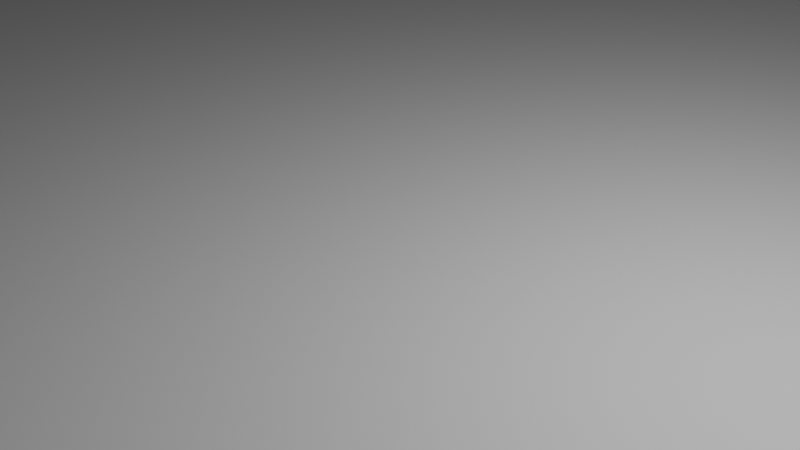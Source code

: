 # Source: ground_small_city.blend  (saved by Blender 3.5.10; exported with 4.5.12 LTS)
import bpy
from mathutils import Matrix  # noqa: F401  (used for matrix-valued properties, if any)

bpy.ops.wm.read_factory_settings(use_empty=True)
scene = bpy.context.scene
scene.name = 'Scene'

# ---- collections
col_collection = bpy.data.collections.new('Collection'); scene.collection.children.link(col_collection)

# ---- world
world_world = bpy.data.worlds.new('World'); scene.world = world_world
world_world.use_nodes = True; world_world.node_tree.nodes.clear()
_N = world_world.node_tree.nodes; _L = world_world.node_tree.links
n0 = _N.new('ShaderNodeOutputWorld'); n0.name = 'World Output'; n0.location = (300, 300)
n1 = _N.new('ShaderNodeBackground'); n1.name = 'Background'; n1.location = (10, 300)
n1.inputs[0].default_value = (0.05088, 0.05088, 0.05088, 1.0)
_L.new(n1.outputs[0], n0.inputs[0])
n0.is_active_output = True
world_world.color = (0.05088, 0.05088, 0.05088)
world_world.use_sun_shadow = False
world_world.sun_shadow_jitter_overblur = 0.0

# ---- cameras
cam_camera = bpy.data.cameras.new('Camera')
cam_camera.clip_end = 100.0
cam_camera.ortho_scale = 7.314

# ---- lights
light_light = bpy.data.lights.new('Light', 'POINT')
light_light.transmission_factor = 0.0
light_light.energy = 1000.0
light_light.shadow_soft_size = 0.1
light_light.shadow_maximum_resolution = 0.006
light_light.use_absolute_resolution = True

# ---- meshes
me_plane = bpy.data.meshes.new('Plane')
me_plane.from_pydata([(-9.876, -4.636, -56.42), (21.69, -6.143, -51.49), (52.38, -6.742, -35.33), (-93.51, -4.222, -34.7), (-75.35, -4.129, -58.06), (-85.21, -4.225, -43.56), (-48.22, -5.42, 77.23), (-90.07, -5.42, 29.6), (-64.76, -5.42, 67.5), (80.53, -7.05, 4.336), (61.78, -6.872, -26.84), (78.61, -7.095, -15.71), (87.45, -5.093, 22.42), (37.21, -5.42, 61.04), (81.4, -5.42, 56.7), (-20.39, -5.42, 78.96), (0.7451, -5.42, 68.35), (15.47, -5.42, 67.22), (19.16, -0.5561, -35.41), (-0.7026, -0.5561, -37.89), (37.02, -0.5561, -26.09), (45.22, -0.5561, -20.16), (-60.62, -0.5561, -44.33), (-66.33, -0.5561, -32.5), (-71.36, -0.5561, -27.13), (-67.53, -0.5561, 26.74), (-44.56, -0.5561, 59.58), (-34.13, -0.5561, 65.71), (19.48, -0.5561, 53.29), (29.55, -0.5561, 49.06), (66.02, -0.5561, 47.89), (69.81, -0.5561, 19.71), (62.87, -0.5561, 5.186), (61.95, -0.5561, -9.004), (-18.02, -0.5561, 65.62), (5.351, -0.5561, 52.15), (21.61, -2.29, -39.5), (-2.256, -0.7639, -44.02), (44.63, -2.789, -27.48), (53.18, -2.904, -21.19), (-63.12, -0.2576, -49.99), (-71.16, -0.3543, -35.99), (-77.68, -0.3517, -29.03), (-73.82, -1.544, 27.28), (-49.92, -1.544, 62.05), (-36.75, -1.544, 69.78), (18.76, -1.544, 59.13), (33.92, -1.544, 52.91), (71.42, -1.544, 50.61), (75.85, -1.216, 20.5), (68.56, -3.039, 5.913), (68.17, -3.103, -11.26), (-17.86, -1.544, 69.66), (4.985, -1.544, 57.14), (-7.673, -2.855, -49.64), (21.65, -4.37, -45.97), (48.81, -4.924, -31.72), (57.83, -5.047, -24.24), (-69.72, -2.348, -54.35), (-78.74, -2.444, -40.08), (-86.23, -2.441, -32.09), (-82.6, -3.637, 28.53), (-57.93, -3.637, 64.99), (-42.94, -3.637, 73.8), (35.7, -3.637, 57.3), (16.98, -3.637, 63.5), (76.81, -3.637, 53.9), (82.12, -3.309, 21.53), (75.02, -5.205, 5.061), (73.81, -5.259, -13.66), (-18.62, -3.637, 74.5), (1.613, -3.637, 64.28), (-94.35, -5.42, -11.13), (-71.54, -0.5561, -9.148), (-86.9, -3.637, -10.63), (-78.15, -1.544, -10.05), (-101.0, -5.42, 8.528), (-78.16, -0.5561, 7.719), (-93.52, -3.637, 8.121), (-84.75, -1.544, 7.643), (-72.56, -5.42, 48.49), (-54.59, -0.5561, 43.22), (-60.33, -1.544, 44.6), (-65.4, -3.637, 46.7), (-51.06, -3.849, -66.69), (-37.2, -0.5561, -51.77), (-45.96, -2.068, -62.42), (-39.96, 0.02236, -57.41), (-29.53, -4.287, -64.43), (-20.08, -0.5561, -48.19), (-24.7, -2.506, -59.87), (-20.6, -0.4154, -54.0), (61.61, -5.42, 61.29), (48.23, -0.5561, 51.05), (58.51, -3.637, 58.03), (54.87, -1.544, 54.21)], [], [(22, 23, 24, 73, 77, 25, 81, 26, 27, 34, 35, 28, 29, 93, 30, 31, 32, 33, 21, 20, 18, 19, 89, 85), (54, 55, 1, 0), (55, 56, 2, 1), (56, 57, 10, 2), (90, 54, 0, 88), (59, 58, 4, 5), (60, 59, 5, 3), (74, 60, 3, 72), (83, 61, 7, 80), (63, 62, 8, 6), (64, 65, 17, 13), (94, 64, 13, 92), (67, 66, 14, 12), (68, 67, 12, 9), (69, 68, 9, 11), (57, 69, 11, 10), (70, 63, 6, 15), (71, 70, 15, 16), (65, 71, 16, 17), (19, 18, 36, 37), (18, 20, 38, 36), (20, 21, 39, 38), (89, 19, 37, 91), (23, 22, 40, 41), (24, 23, 41, 42), (73, 24, 42, 75), (81, 25, 43, 82), (27, 26, 44, 45), (29, 28, 46, 47), (93, 29, 47, 95), (31, 30, 48, 49), (32, 31, 49, 50), (33, 32, 50, 51), (21, 33, 51, 39), (34, 27, 45, 52), (35, 34, 52, 53), (28, 35, 53, 46), (46, 53, 71, 65), (53, 52, 70, 71), (52, 45, 63, 70), (39, 51, 69, 57), (51, 50, 68, 69), (50, 49, 67, 68), (49, 48, 66, 67), (95, 47, 64, 94), (47, 46, 65, 64), (45, 44, 62, 63), (82, 43, 61, 83), (75, 42, 60, 74), (42, 41, 59, 60), (41, 40, 58, 59), (91, 37, 54, 90), (38, 39, 57, 56), (36, 38, 56, 55), (37, 36, 55, 54), (79, 75, 74, 78), (77, 73, 75, 79), (78, 74, 72, 76), (61, 78, 76, 7), (25, 77, 79, 43), (43, 79, 78, 61), (44, 82, 83, 62), (26, 81, 82, 44), (62, 83, 80, 8), (40, 87, 86, 58), (22, 85, 87, 40), (58, 86, 84, 4), (87, 91, 90, 86), (85, 89, 91, 87), (86, 90, 88, 84), (48, 95, 94, 66), (30, 93, 95, 48), (66, 94, 92, 14)])
_uv = me_plane.uv_layers.new(name='UVMap')
_uv.uv.foreach_set('vector', [0.5332, 0.5636, 0.5357, 0.5396, 0.5515, 0.533, 0.6238, 0.5331, 0.6634, 0.5332, 0.6922, 0.5332, 0.7031, 0.5378, 0.7141, 0.5423, 0.7221, 0.5588, 0.7219, 0.5847, 0.7, 0.6253, 0.7237, 0.6693, 0.7232, 0.6953, 0.7192, 0.7066, 0.7154, 0.7172, 0.6869, 0.724, 0.5583, 0.7242, 0.5327, 0.7141, 0.5283, 0.6896, 0.5205, 0.6608, 0.5195, 0.6274, 0.5203, 0.5958, 0.5231, 0.5889, 0.5265, 0.5802, 0.0879, 0.8314, 0.08783, 0.8535, 0.08753, 0.8535, 0.08753, 0.8308, 0.08783, 0.8535, 0.08793, 0.8758, 0.08753, 0.8762, 0.08753, 0.8535, 0.08793, 0.8758, 0.08892, 0.8975, 0.08753, 0.8989, 0.08753, 0.8762, 0.08825, 0.8266, 0.0879, 0.8314, 0.08753, 0.8308, 0.08753, 0.826, 0.09424, 0.7953, 0.08955, 0.8093, 0.08753, 0.8081, 0.09323, 0.7944, 0.1073, 0.7899, 0.09424, 0.7953, 0.09323, 0.7944, 0.107, 0.7887, 0.1535, 0.7899, 0.1073, 0.7899, 0.107, 0.7887, 0.1536, 0.7887, 0.204, 0.7928, 0.1972, 0.7899, 0.1977, 0.7887, 0.2046, 0.7916, 0.2164, 0.8087, 0.2109, 0.7956, 0.2115, 0.7944, 0.2172, 0.8081, 0.2165, 0.8981, 0.2167, 0.8767, 0.2172, 0.8762, 0.2172, 0.8989, 0.2137, 0.9052, 0.2165, 0.8981, 0.2172, 0.8989, 0.2142, 0.906, 0.1965, 0.9172, 0.211, 0.9118, 0.2115, 0.9126, 0.1977, 0.9183, 0.1081, 0.9173, 0.1965, 0.9172, 0.1977, 0.9183, 0.107, 0.9183, 0.0939, 0.9115, 0.1081, 0.9173, 0.107, 0.9183, 0.09323, 0.9126, 0.08892, 0.8975, 0.0939, 0.9115, 0.09323, 0.9126, 0.08753, 0.8989, 0.2165, 0.8302, 0.2164, 0.8087, 0.2172, 0.8081, 0.2172, 0.8308, 0.2132, 0.853, 0.2165, 0.8302, 0.2172, 0.8308, 0.2172, 0.8535, 0.2167, 0.8767, 0.2132, 0.853, 0.2172, 0.8535, 0.2172, 0.8762, 0.08001, 0.1328, 0.07948, 0.1521, 0.0784, 0.1522, 0.07857, 0.1308, 0.07948, 0.1521, 0.08015, 0.1725, 0.07863, 0.1741, 0.0784, 0.1522, 0.08015, 0.1725, 0.0849, 0.1901, 0.08078, 0.1946, 0.07863, 0.1741, 0.08169, 0.1285, 0.08001, 0.1328, 0.07857, 0.1308, 0.07934, 0.1262, 0.08942, 0.09843, 0.08786, 0.1131, 0.08214, 0.1094, 0.08566, 0.09522, 0.09903, 0.0944, 0.08942, 0.09843, 0.08566, 0.09522, 0.09791, 0.09019, 0.1432, 0.09446, 0.09903, 0.0944, 0.09791, 0.09019, 0.1436, 0.0902, 0.1917, 0.09729, 0.185, 0.09452, 0.1868, 0.09022, 0.1936, 0.09305, 0.2033, 0.1102, 0.1984, 0.1001, 0.2004, 0.09588, 0.2058, 0.1082, 0.204, 0.1936, 0.2043, 0.1777, 0.2064, 0.1761, 0.2061, 0.196, 0.2015, 0.2005, 0.204, 0.1936, 0.2061, 0.196, 0.2034, 0.2031, 0.1818, 0.2111, 0.1992, 0.2069, 0.2008, 0.2098, 0.1854, 0.2148, 0.1032, 0.2112, 0.1818, 0.2111, 0.1854, 0.2148, 0.09966, 0.2149, 0.08755, 0.205, 0.1032, 0.2112, 0.09966, 0.2149, 0.08493, 0.209, 0.0849, 0.1901, 0.08755, 0.205, 0.08493, 0.209, 0.08078, 0.1946, 0.2032, 0.126, 0.2033, 0.1102, 0.2058, 0.1082, 0.2059, 0.1282, 0.1898, 0.1508, 0.2032, 0.126, 0.2059, 0.1282, 0.1988, 0.1513, 0.2043, 0.1777, 0.1898, 0.1508, 0.1988, 0.1513, 0.2064, 0.1761, 0.2064, 0.1761, 0.1988, 0.1513, 0.2035, 0.1519, 0.2069, 0.1755, 0.1988, 0.1513, 0.2059, 0.1282, 0.2067, 0.129, 0.2035, 0.1519, 0.2059, 0.1282, 0.2058, 0.1082, 0.2067, 0.1075, 0.2067, 0.129, 0.08078, 0.1946, 0.08493, 0.209, 0.08414, 0.2103, 0.07915, 0.1963, 0.08493, 0.209, 0.09966, 0.2149, 0.09834, 0.2161, 0.08414, 0.2103, 0.09966, 0.2149, 0.1854, 0.2148, 0.1868, 0.2161, 0.09834, 0.2161, 0.1854, 0.2148, 0.2008, 0.2098, 0.2013, 0.2107, 0.1868, 0.2161, 0.2034, 0.2031, 0.2061, 0.196, 0.2068, 0.1969, 0.2039, 0.204, 0.2061, 0.196, 0.2064, 0.1761, 0.2069, 0.1755, 0.2068, 0.1969, 0.2058, 0.1082, 0.2004, 0.09588, 0.2011, 0.09445, 0.2067, 0.1075, 0.1936, 0.09305, 0.1868, 0.09022, 0.1874, 0.08877, 0.1943, 0.09161, 0.1436, 0.0902, 0.09791, 0.09019, 0.09753, 0.08875, 0.1437, 0.08876, 0.09791, 0.09019, 0.08566, 0.09522, 0.08447, 0.09414, 0.09753, 0.08875, 0.08566, 0.09522, 0.08214, 0.1094, 0.07978, 0.1081, 0.08447, 0.09414, 0.07934, 0.1262, 0.07857, 0.1308, 0.07814, 0.1302, 0.07849, 0.1255, 0.07863, 0.1741, 0.08078, 0.1946, 0.07915, 0.1963, 0.07817, 0.1746, 0.0784, 0.1522, 0.07863, 0.1741, 0.07817, 0.1746, 0.07806, 0.1523, 0.07857, 0.1308, 0.0784, 0.1522, 0.07806, 0.1523, 0.07814, 0.1302, 0.1686, 0.09021, 0.1436, 0.0902, 0.1437, 0.08876, 0.169, 0.08877, 0.1674, 0.09449, 0.1432, 0.09446, 0.1436, 0.0902, 0.1686, 0.09021, 0.1787, 0.7899, 0.1535, 0.7899, 0.1536, 0.7887, 0.1791, 0.7887, 0.1972, 0.7899, 0.1787, 0.7899, 0.1791, 0.7887, 0.1977, 0.7887, 0.185, 0.09452, 0.1674, 0.09449, 0.1686, 0.09021, 0.1868, 0.09022, 0.1868, 0.09022, 0.1686, 0.09021, 0.169, 0.08877, 0.1874, 0.08877, 0.2004, 0.09588, 0.1936, 0.09305, 0.1943, 0.09161, 0.2011, 0.09445, 0.1984, 0.1001, 0.1917, 0.09729, 0.1936, 0.09305, 0.2004, 0.09588, 0.2109, 0.7956, 0.204, 0.7928, 0.2046, 0.7916, 0.2115, 0.7944, 0.08214, 0.1094, 0.0803, 0.1205, 0.07893, 0.1195, 0.07978, 0.1081, 0.08786, 0.1131, 0.0838, 0.1233, 0.0803, 0.1205, 0.08214, 0.1094, 0.08955, 0.8093, 0.0887, 0.8207, 0.08753, 0.8199, 0.08753, 0.8081, 0.0803, 0.1205, 0.07934, 0.1262, 0.07849, 0.1255, 0.07893, 0.1195, 0.0838, 0.1233, 0.08169, 0.1285, 0.07934, 0.1262, 0.0803, 0.1205, 0.0887, 0.8207, 0.08825, 0.8266, 0.08753, 0.826, 0.08753, 0.8199, 0.2008, 0.2098, 0.2034, 0.2031, 0.2039, 0.204, 0.2013, 0.2107, 0.1992, 0.2069, 0.2015, 0.2005, 0.2034, 0.2031, 0.2008, 0.2098, 0.211, 0.9118, 0.2137, 0.9052, 0.2142, 0.906, 0.2115, 0.9126])
me_plane.update()
me_plane.normals_split_custom_set([tuple(v) for v in zip(*[iter([1.978e-10, 1.0, 7.599e-08, 1.978e-10, 1.0, 7.599e-08, 1.978e-10, 1.0, 7.599e-08, 1.978e-10, 1.0, 7.599e-08, 1.978e-10, 1.0, 7.599e-08, 1.978e-10, 1.0, 7.599e-08, 1.978e-10, 1.0, 7.599e-08, 1.978e-10, 1.0, 7.599e-08, 1.978e-10, 1.0, 7.599e-08, 1.978e-10, 1.0, 7.599e-08, 1.978e-10, 1.0, 7.599e-08, 1.978e-10, 1.0, 7.599e-08, 1.978e-10, 1.0, 7.599e-08, 1.978e-10, 1.0, 7.599e-08, 1.978e-10, 1.0, 7.599e-08, 1.978e-10, 1.0, 7.599e-08, 1.978e-10, 1.0, 7.599e-08, 1.978e-10, 1.0, 7.599e-08, 1.978e-10, 1.0, 7.599e-08, 1.978e-10, 1.0, 7.599e-08, 1.978e-10, 1.0, 7.599e-08, 1.978e-10, 1.0, 7.599e-08, 1.978e-10, 1.0, 7.599e-08, 1.978e-10, 1.0, 7.599e-08, 0.08835, 0.9526, -0.291, 0.08835, 0.9526, -0.291, 0.08835, 0.9526, -0.291, 0.08835, 0.9526, -0.291, 0.1761, 0.9377, -0.2995, 0.1761, 0.9377, -0.2995, 0.1761, 0.9377, -0.2995, 0.1761, 0.9377, -0.2995, 0.2383, 0.9357, -0.2602, 0.2383, 0.9357, -0.2602, 0.2383, 0.9357, -0.2602, 0.2383, 0.9357, -0.2602, 0.2237, 0.8815, -0.4159, 0.2237, 0.8815, -0.4159, 0.2237, 0.8815, -0.4159, 0.2237, 0.8815, -0.4159, -0.2081, 0.9694, -0.13, -0.2081, 0.9694, -0.13, -0.2081, 0.9694, -0.13, -0.2081, 0.9694, -0.13, -0.1774, 0.9699, -0.1666, -0.1774, 0.9699, -0.1666, -0.1774, 0.9699, -0.1666, -0.1774, 0.9699, -0.1666, -0.2434, 0.9689, 0.04337, -0.2434, 0.9689, 0.04337, -0.2434, 0.9689, 0.04337, -0.2434, 0.9689, 0.04337, -0.1983, 0.9624, 0.1857, -0.1983, 0.9624, 0.1857, -0.1983, 0.9624, 0.1857, -0.1983, 0.9624, 0.1857, -0.1532, 0.9532, 0.2605, -0.1532, 0.9532, 0.2605, -0.1532, 0.9532, 0.2605, -0.1532, 0.9532, 0.2605, 0.1308, 0.8945, 0.4275, 0.1308, 0.8945, 0.4275, 0.1308, 0.8945, 0.4275, 0.1308, 0.8945, 0.4275, -0.00952, 0.8883, 0.4592, -0.00952, 0.8883, 0.4592, -0.00952, 0.8883, 0.4592, -0.00952, 0.8883, 0.4592, 0.3164, 0.9465, 0.06324, 0.3164, 0.9465, 0.06324, 0.3164, 0.9465, 0.06324, 0.3164, 0.9465, 0.06324, 0.3118, 0.922, -0.2293, 0.3118, 0.922, -0.2293, 0.3118, 0.922, -0.2293, 0.3118, 0.922, -0.2293, 0.3293, 0.9438, -0.02904, 0.3293, 0.9438, -0.02904, 0.3293, 0.9438, -0.02904, 0.3293, 0.9438, -0.02904, 0.2198, 0.9238, -0.3136, 0.2198, 0.9238, -0.3136, 0.2198, 0.9238, -0.3136, 0.2198, 0.9238, -0.3136, -0.01858, 0.9171, 0.3983, -0.01858, 0.9171, 0.3983, -0.01858, 0.9171, 0.3983, -0.01858, 0.9171, 0.3983, 0.2183, 0.8743, 0.4334, 0.2183, 0.8743, 0.4334, 0.2183, 0.8743, 0.4334, 0.2183, 0.8743, 0.4334, 0.02679, 0.9058, 0.4228, 0.02679, 0.9058, 0.4228, 0.02679, 0.9058, 0.4228, 0.02679, 0.9058, 0.4228, 0.06323, 0.9815, -0.181, 0.06323, 0.9815, -0.181, 0.06323, 0.9815, -0.181, 0.06323, 0.9815, -0.181, 0.1843, 0.9253, -0.3314, 0.1843, 0.9253, -0.3314, 0.1843, 0.9253, -0.3314, 0.1843, 0.9253, -0.3314, 0.2259, 0.9265, -0.301, 0.2259, 0.9265, -0.301, 0.2259, 0.9265, -0.301, 0.2259, 0.9265, -0.301, 0.01353, 0.9999, -0.007982, 0.01353, 0.9999, -0.007982, 0.01353, 0.9999, -0.007982, 0.01353, 0.9999, -0.007982, 0.03819, 0.999, 0.02407, 0.03819, 0.999, 0.02407, 0.03819, 0.999, 0.02407, 0.03819, 0.999, 0.02407, 0.02512, 0.9994, 0.02333, 0.02512, 0.9994, 0.02333, 0.02512, 0.9994, 0.02333, 0.02512, 0.9994, 0.02333, -0.06715, 0.9973, 0.03098, -0.06715, 0.9973, 0.03098, -0.06715, 0.9973, 0.03098, -0.06715, 0.9973, 0.03098, -0.1436, 0.9832, 0.1123, -0.1436, 0.9832, 0.1123, -0.1436, 0.9832, 0.1123, -0.1436, 0.9832, 0.1123, -0.1014, 0.9798, 0.1725, -0.1014, 0.9798, 0.1725, -0.1014, 0.9798, 0.1725, -0.1014, 0.9798, 0.1725, 0.0718, 0.9822, 0.1734, 0.0718, 0.9822, 0.1734, 0.0718, 0.9822, 0.1734, 0.0718, 0.9822, 0.1734, -0.02563, 0.9509, 0.3086, -0.02563, 0.9509, 0.3086, -0.02563, 0.9509, 0.3086, -0.02563, 0.9509, 0.3086, 0.1351, 0.9905, 0.02466, 0.1351, 0.9905, 0.02466, 0.1351, 0.9905, 0.02466, 0.1351, 0.9905, 0.02466, 0.2772, 0.9409, -0.1945, 0.2772, 0.9409, -0.1945, 0.2772, 0.9409, -0.1945, 0.2772, 0.9409, -0.1945, 0.3871, 0.9219, -0.01797, 0.3871, 0.9219, -0.01797, 0.3871, 0.9219, -0.01797, 0.3871, 0.9219, -0.01797, 0.2342, 0.9093, -0.3439, 0.2342, 0.9093, -0.3439, 0.2342, 0.9093, -0.3439, 0.2342, 0.9093, -0.3439, 0.001445, 0.9715, 0.237, 0.001445, 0.9715, 0.237, 0.001445, 0.9715, 0.237, 0.001445, 0.9715, 0.237, 0.1207, 0.9692, 0.2146, 0.1207, 0.9692, 0.2146, 0.1207, 0.9692, 0.2146, 0.1207, 0.9692, 0.2146, -0.01997, 0.9839, 0.1775, -0.01997, 0.9839, 0.1775, -0.01997, 0.9839, 0.1775, -0.01997, 0.9839, 0.1775, -0.01391, 0.9417, 0.3361, -0.01391, 0.9417, 0.3361, -0.01391, 0.9417, 0.3361, -0.01391, 0.9417, 0.3361, 0.2031, 0.9005, 0.3845, 0.2031, 0.9005, 0.3845, 0.2031, 0.9005, 0.3845, 0.2031, 0.9005, 0.3845, -0.005676, 0.9059, 0.4235, -0.005676, 0.9059, 0.4235, -0.005676, 0.9059, 0.4235, -0.005676, 0.9059, 0.4235, 0.2198, 0.9238, -0.3136, 0.2198, 0.9238, -0.3136, 0.2198, 0.9238, -0.3136, 0.2198, 0.9238, -0.3136, 0.332, 0.9431, -0.01792, 0.332, 0.9431, -0.01792, 0.332, 0.9431, -0.01792, 0.332, 0.9431, -0.01792, 0.3103, 0.9163, -0.2534, 0.3103, 0.9163, -0.2534, 0.3103, 0.9163, -0.2534, 0.3103, 0.9163, -0.2534, 0.3178, 0.9463, 0.05947, 0.3178, 0.9463, 0.05947, 0.3178, 0.9463, 0.05947, 0.3178, 0.9463, 0.05947, -0.02162, 0.8848, 0.4655, -0.02162, 0.8848, 0.4655, -0.02162, 0.8848, 0.4655, -0.02162, 0.8848, 0.4655, 0.1561, 0.8912, 0.4259, 0.1561, 0.8912, 0.4259, 0.1561, 0.8912, 0.4259, 0.1561, 0.8912, 0.4259, -0.1532, 0.9532, 0.2605, -0.1532, 0.9532, 0.2605, -0.1532, 0.9532, 0.2605, -0.1532, 0.9532, 0.2605, -0.2372, 0.9496, 0.2051, -0.2372, 0.9496, 0.2051, -0.2372, 0.9496, 0.2051, -0.2372, 0.9496, 0.2051, -0.2447, 0.9683, 0.05028, -0.2447, 0.9683, 0.05028, -0.2447, 0.9683, 0.05028, -0.2447, 0.9683, 0.05028, -0.1774, 0.9699, -0.1666, -0.1774, 0.9699, -0.1666, -0.1774, 0.9699, -0.1666, -0.1774, 0.9699, -0.1666, -0.2129, 0.9694, -0.1219, -0.2129, 0.9694, -0.1219, -0.2129, 0.9694, -0.1219, -0.2129, 0.9694, -0.1219, 0.3308, 0.7651, -0.5524, 0.3308, 0.7651, -0.5524, 0.3308, 0.7651, -0.5524, 0.3308, 0.7651, -0.5524, 0.2269, 0.9348, -0.2734, 0.2269, 0.9348, -0.2734, 0.2269, 0.9348, -0.2734, 0.2269, 0.9348, -0.2734, 0.1764, 0.9377, -0.2994, 0.1764, 0.9377, -0.2994, 0.1764, 0.9377, -0.2994, 0.1764, 0.9377, -0.2994, 0.1093, 0.9237, -0.3673, 0.1093, 0.9237, -0.3673, 0.1093, 0.9237, -0.3673, 0.1093, 0.9237, -0.3673, -0.2311, 0.9693, -0.08386, -0.2311, 0.9693, -0.08386, -0.2311, 0.9693, -0.08386, -0.2311, 0.9693, -0.08386, -0.1438, 0.9881, -0.05501, -0.1438, 0.9881, -0.05501, -0.1438, 0.9881, -0.05501, -0.1438, 0.9881, -0.05501, -0.2312, 0.9696, -0.07978, -0.2312, 0.9696, -0.07978, -0.2312, 0.9696, -0.07978, -0.2312, 0.9696, -0.07978, -0.2197, 0.9687, 0.1156, -0.2197, 0.9687, 0.1156, -0.2197, 0.9687, 0.1156, -0.2197, 0.9687, 0.1156, -0.1482, 0.9855, 0.08266, -0.1482, 0.9855, 0.08266, -0.1482, 0.9855, 0.08266, -0.1482, 0.9855, 0.08266, -0.2192, 0.9683, 0.1196, -0.2192, 0.9683, 0.1196, -0.2192, 0.9683, 0.1196, -0.2192, 0.9683, 0.1196, -0.2568, 0.9579, 0.1285, -0.2568, 0.9579, 0.1285, -0.2568, 0.9579, 0.1285, -0.2568, 0.9579, 0.1285, -0.1452, 0.9855, 0.08774, -0.1452, 0.9855, 0.08774, -0.1452, 0.9855, 0.08774, -0.1452, 0.9855, 0.08774, -0.2201, 0.9713, 0.09006, -0.2201, 0.9713, 0.09006, -0.2201, 0.9713, 0.09006, -0.2201, 0.9713, 0.09006, -0.1051, 0.9531, -0.2838, -0.1051, 0.9531, -0.2838, -0.1051, 0.9531, -0.2838, -0.1051, 0.9531, -0.2838, 0.01629, 0.9974, 0.06984, 0.01629, 0.9974, 0.06984, 0.01629, 0.9974, 0.06984, 0.01629, 0.9974, 0.06984, -0.1084, 0.9539, -0.2798, -0.1084, 0.9539, -0.2798, -0.1084, 0.9539, -0.2798, -0.1084, 0.9539, -0.2798, 0.08142, 0.9028, -0.4223, 0.08142, 0.9028, -0.4223, 0.08142, 0.9028, -0.4223, 0.08142, 0.9028, -0.4223, -2.848e-05, 0.998, 0.06268, -2.848e-05, 0.998, 0.06268, -2.848e-05, 0.998, 0.06268, -2.848e-05, 0.998, 0.06268, 0.06759, 0.8965, -0.4379, 0.06759, 0.8965, -0.4379, 0.06759, 0.8965, -0.4379, 0.06759, 0.8965, -0.4379, 0.09225, 0.9048, 0.4157, 0.09225, 0.9048, 0.4157, 0.09225, 0.9048, 0.4157, 0.09225, 0.9048, 0.4157, 0.04585, 0.9714, 0.2328, 0.04585, 0.9714, 0.2328, 0.04585, 0.9714, 0.2328, 0.04585, 0.9714, 0.2328, 0.09462, 0.9057, 0.4132, 0.09462, 0.9057, 0.4132, 0.09462, 0.9057, 0.4132, 0.09462, 0.9057, 0.4132])] * 3)])

# ---- objects
ob_light = bpy.data.objects.new('Light', light_light)
ob_camera = bpy.data.objects.new('Camera', cam_camera)
ob_plane = bpy.data.objects.new('Plane', me_plane)

# ---- transforms, parenting, visibility, modifiers, constraints
ob_light.location = (4.076, 1.005, 5.904)
ob_light.rotation_euler = (0.6503, 0.05522, 1.866)
ob_light.lock_rotations_4d = False
ob_light.empty_display_type = 'ARROWS'
ob_light.color = (0.0, 0.0, 0.0, 0.0)
ob_light.lineart.crease_threshold = 0.0
ob_camera.location = (7.359, -6.926, 4.958)
ob_camera.rotation_euler = (1.109, 0.0, 0.8149)
ob_camera.lock_rotations_4d = False
ob_camera.empty_display_type = 'ARROWS'
ob_camera.color = (0.0, 0.0, 0.0, 0.0)
ob_camera.display_type = 'WIRE'
ob_camera.lineart.crease_threshold = 0.0
ob_plane.location = (0.0, 0.0, 0.0)
ob_plane.rotation_euler = (1.571, -0.0, 0.0)

# ---- collection membership
col_collection.objects.link(ob_light)
col_collection.objects.link(ob_camera)
col_collection.objects.link(ob_plane)

# ---- scene / render settings (as saved in the file)
scene.camera = ob_camera
scene.frame_start = 1; scene.frame_end = 250; scene.frame_set(1)
scene.render.engine = 'CYCLES'
scene.cycles.sampling_pattern = 'TABULATED_SOBOL'
scene.view_settings.view_transform = 'Filmic'
bpy.context.view_layer.update()
